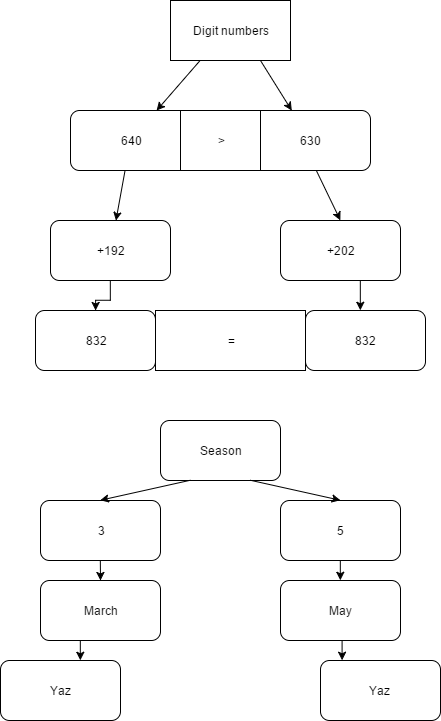

The diagram above was exported from draw.io. Its source (the exported page's mxGraphModel, read from the mxfile embedded in the PNG):
<mxGraphModel dx="839" dy="452" grid="1" gridSize="10" guides="1" tooltips="1" connect="1" arrows="1" fold="1" page="1" pageScale="1" pageWidth="850" pageHeight="1100" background="#ffffff" math="0" shadow="0">
  <root>
    <mxCell id="0" />
    <mxCell id="1" parent="0" />
    <mxCell id="5d2c67aa5f0e0b3c-2" value="Digit numbers" style="whiteSpace=wrap;html=1;" vertex="1" parent="1">
      <mxGeometry x="330" y="20" width="120" height="60" as="geometry" />
    </mxCell>
    <mxCell id="5d2c67aa5f0e0b3c-3" value="" style="endArrow=classic;html=1;exitX=0.25;exitY=1;" edge="1" parent="1" source="5d2c67aa5f0e0b3c-2" target="5d2c67aa5f0e0b3c-4">
      <mxGeometry width="50" height="50" relative="1" as="geometry">
        <mxPoint x="340" y="150" as="sourcePoint" />
        <mxPoint x="290" y="160" as="targetPoint" />
      </mxGeometry>
    </mxCell>
    <mxCell id="5d2c67aa5f0e0b3c-4" value="640" style="rounded=1;whiteSpace=wrap;html=1;" vertex="1" parent="1">
      <mxGeometry x="230" y="130" width="120" height="60" as="geometry" />
    </mxCell>
    <mxCell id="5d2c67aa5f0e0b3c-5" value="" style="endArrow=classic;html=1;exitX=0.75;exitY=1;" edge="1" parent="1" source="5d2c67aa5f0e0b3c-2" target="5d2c67aa5f0e0b3c-6">
      <mxGeometry width="50" height="50" relative="1" as="geometry">
        <mxPoint x="230" y="260" as="sourcePoint" />
        <mxPoint x="450" y="120" as="targetPoint" />
        <Array as="points" />
      </mxGeometry>
    </mxCell>
    <mxCell id="5d2c67aa5f0e0b3c-6" value="630" style="rounded=1;whiteSpace=wrap;html=1;" vertex="1" parent="1">
      <mxGeometry x="410" y="130" width="120" height="60" as="geometry" />
    </mxCell>
    <mxCell id="5d2c67aa5f0e0b3c-7" value="&amp;gt;" style="shape=note;whiteSpace=wrap;html=1;size=0;" vertex="1" parent="1">
      <mxGeometry x="340" y="130" width="80" height="60" as="geometry" />
    </mxCell>
    <mxCell id="5d2c67aa5f0e0b3c-8" value="" style="endArrow=classic;html=1;" edge="1" parent="1" source="5d2c67aa5f0e0b3c-4" target="5d2c67aa5f0e0b3c-15">
      <mxGeometry width="50" height="50" relative="1" as="geometry">
        <mxPoint x="230" y="260" as="sourcePoint" />
        <mxPoint x="277" y="210" as="targetPoint" />
      </mxGeometry>
    </mxCell>
    <mxCell id="5d2c67aa5f0e0b3c-9" value="832" style="rounded=1;whiteSpace=wrap;html=1;" vertex="1" parent="1">
      <mxGeometry x="195" y="330" width="120" height="60" as="geometry" />
    </mxCell>
    <mxCell id="5d2c67aa5f0e0b3c-10" value="" style="endArrow=classic;html=1;exitX=0.547;exitY=1;exitPerimeter=0;entryX=0.5;entryY=0;" edge="1" parent="1" source="5d2c67aa5f0e0b3c-6" target="5d2c67aa5f0e0b3c-17">
      <mxGeometry width="50" height="50" relative="1" as="geometry">
        <mxPoint x="200" y="360" as="sourcePoint" />
        <mxPoint x="476" y="230" as="targetPoint" />
      </mxGeometry>
    </mxCell>
    <mxCell id="5d2c67aa5f0e0b3c-11" value="832" style="rounded=1;whiteSpace=wrap;html=1;" vertex="1" parent="1">
      <mxGeometry x="465" y="330" width="120" height="60" as="geometry" />
    </mxCell>
    <mxCell id="5d2c67aa5f0e0b3c-14" style="edgeStyle=orthogonalEdgeStyle;rounded=0;html=1;exitX=0;exitY=0.75;entryX=1;entryY=0.75;jettySize=auto;orthogonalLoop=1;" edge="1" parent="1" source="5d2c67aa5f0e0b3c-12" target="5d2c67aa5f0e0b3c-9">
      <mxGeometry relative="1" as="geometry" />
    </mxCell>
    <mxCell id="5d2c67aa5f0e0b3c-12" value="=" style="shape=note;whiteSpace=wrap;html=1;size=0;" vertex="1" parent="1">
      <mxGeometry x="315" y="330" width="150" height="60" as="geometry" />
    </mxCell>
    <mxCell id="5d2c67aa5f0e0b3c-18" style="edgeStyle=orthogonalEdgeStyle;rounded=0;html=1;exitX=0.5;exitY=1;jettySize=auto;orthogonalLoop=1;" edge="1" parent="1" source="5d2c67aa5f0e0b3c-15" target="5d2c67aa5f0e0b3c-9">
      <mxGeometry relative="1" as="geometry" />
    </mxCell>
    <mxCell id="5d2c67aa5f0e0b3c-15" value="+192" style="rounded=1;whiteSpace=wrap;html=1;" vertex="1" parent="1">
      <mxGeometry x="210" y="240" width="120" height="60" as="geometry" />
    </mxCell>
    <mxCell id="5d2c67aa5f0e0b3c-19" style="edgeStyle=orthogonalEdgeStyle;rounded=0;html=1;exitX=0.75;exitY=1;entryX=0.458;entryY=0;entryPerimeter=0;jettySize=auto;orthogonalLoop=1;" edge="1" parent="1" source="5d2c67aa5f0e0b3c-17" target="5d2c67aa5f0e0b3c-11">
      <mxGeometry relative="1" as="geometry" />
    </mxCell>
    <mxCell id="5d2c67aa5f0e0b3c-17" value="+202" style="rounded=1;whiteSpace=wrap;html=1;" vertex="1" parent="1">
      <mxGeometry x="440" y="240" width="120" height="60" as="geometry" />
    </mxCell>
    <mxCell id="5d2c67aa5f0e0b3c-20" value="Season" style="rounded=1;whiteSpace=wrap;html=1;" vertex="1" parent="1">
      <mxGeometry x="320" y="440" width="120" height="60" as="geometry" />
    </mxCell>
    <mxCell id="5d2c67aa5f0e0b3c-21" value="3" style="rounded=1;whiteSpace=wrap;html=1;" vertex="1" parent="1">
      <mxGeometry x="200" y="520" width="120" height="60" as="geometry" />
    </mxCell>
    <mxCell id="5d2c67aa5f0e0b3c-22" value="5" style="rounded=1;whiteSpace=wrap;html=1;" vertex="1" parent="1">
      <mxGeometry x="440" y="520" width="120" height="60" as="geometry" />
    </mxCell>
    <mxCell id="5d2c67aa5f0e0b3c-23" style="edgeStyle=orthogonalEdgeStyle;rounded=0;html=1;exitX=0.25;exitY=1;entryX=0.25;entryY=1;jettySize=auto;orthogonalLoop=1;" edge="1" parent="1" source="5d2c67aa5f0e0b3c-20" target="5d2c67aa5f0e0b3c-20">
      <mxGeometry relative="1" as="geometry" />
    </mxCell>
    <mxCell id="5d2c67aa5f0e0b3c-24" value="" style="endArrow=classic;html=1;exitX=0.25;exitY=1;entryX=0.5;entryY=0;" edge="1" parent="1" source="5d2c67aa5f0e0b3c-20" target="5d2c67aa5f0e0b3c-21">
      <mxGeometry width="50" height="50" relative="1" as="geometry">
        <mxPoint x="320" y="560" as="sourcePoint" />
        <mxPoint x="370" y="510" as="targetPoint" />
      </mxGeometry>
    </mxCell>
    <mxCell id="5d2c67aa5f0e0b3c-25" value="" style="endArrow=classic;html=1;exitX=0.75;exitY=1;entryX=0.5;entryY=0;" edge="1" parent="1" source="5d2c67aa5f0e0b3c-20" target="5d2c67aa5f0e0b3c-22">
      <mxGeometry width="50" height="50" relative="1" as="geometry">
        <mxPoint x="420" y="550" as="sourcePoint" />
        <mxPoint x="470" y="500" as="targetPoint" />
      </mxGeometry>
    </mxCell>
    <mxCell id="5d2c67aa5f0e0b3c-35" style="edgeStyle=orthogonalEdgeStyle;rounded=0;html=1;exitX=0.25;exitY=1;entryX=0.667;entryY=0;entryPerimeter=0;jettySize=auto;orthogonalLoop=1;" edge="1" parent="1" source="5d2c67aa5f0e0b3c-26" target="5d2c67aa5f0e0b3c-32">
      <mxGeometry relative="1" as="geometry" />
    </mxCell>
    <mxCell id="5d2c67aa5f0e0b3c-26" value="March" style="rounded=1;whiteSpace=wrap;html=1;" vertex="1" parent="1">
      <mxGeometry x="200" y="600" width="120" height="60" as="geometry" />
    </mxCell>
    <mxCell id="5d2c67aa5f0e0b3c-36" style="edgeStyle=orthogonalEdgeStyle;rounded=0;html=1;exitX=0.5;exitY=1;entryX=0.181;entryY=-0.002;entryPerimeter=0;jettySize=auto;orthogonalLoop=1;" edge="1" parent="1" source="5d2c67aa5f0e0b3c-27" target="5d2c67aa5f0e0b3c-33">
      <mxGeometry relative="1" as="geometry" />
    </mxCell>
    <mxCell id="5d2c67aa5f0e0b3c-27" value="May" style="rounded=1;whiteSpace=wrap;html=1;" vertex="1" parent="1">
      <mxGeometry x="440" y="600" width="120" height="60" as="geometry" />
    </mxCell>
    <mxCell id="5d2c67aa5f0e0b3c-28" value="" style="endArrow=classic;html=1;exitX=0.5;exitY=1;" edge="1" parent="1" source="5d2c67aa5f0e0b3c-21">
      <mxGeometry width="50" height="50" relative="1" as="geometry">
        <mxPoint x="200" y="730" as="sourcePoint" />
        <mxPoint x="260" y="600" as="targetPoint" />
      </mxGeometry>
    </mxCell>
    <mxCell id="5d2c67aa5f0e0b3c-31" value="" style="endArrow=classic;html=1;exitX=0.5;exitY=1;entryX=0.5;entryY=0;" edge="1" parent="1" source="5d2c67aa5f0e0b3c-22" target="5d2c67aa5f0e0b3c-27">
      <mxGeometry x="289.82352941176464" y="609.7647058823529" width="50" height="50" as="geometry">
        <mxPoint x="289.82352941176464" y="609.7647058823529" as="sourcePoint" />
        <mxPoint x="290" y="630" as="targetPoint" />
      </mxGeometry>
    </mxCell>
    <mxCell id="5d2c67aa5f0e0b3c-32" value="Yaz" style="rounded=1;whiteSpace=wrap;html=1;" vertex="1" parent="1">
      <mxGeometry x="160" y="680" width="120" height="60" as="geometry" />
    </mxCell>
    <mxCell id="5d2c67aa5f0e0b3c-33" value="Yaz" style="rounded=1;whiteSpace=wrap;html=1;" vertex="1" parent="1">
      <mxGeometry x="480" y="680" width="120" height="60" as="geometry" />
    </mxCell>
    <mxCell id="5d2c67aa5f0e0b3c-34" style="edgeStyle=orthogonalEdgeStyle;rounded=0;html=1;exitX=0.5;exitY=1;entryX=0.5;entryY=1;jettySize=auto;orthogonalLoop=1;" edge="1" parent="1" source="5d2c67aa5f0e0b3c-26" target="5d2c67aa5f0e0b3c-26">
      <mxGeometry relative="1" as="geometry" />
    </mxCell>
  </root>
</mxGraphModel>